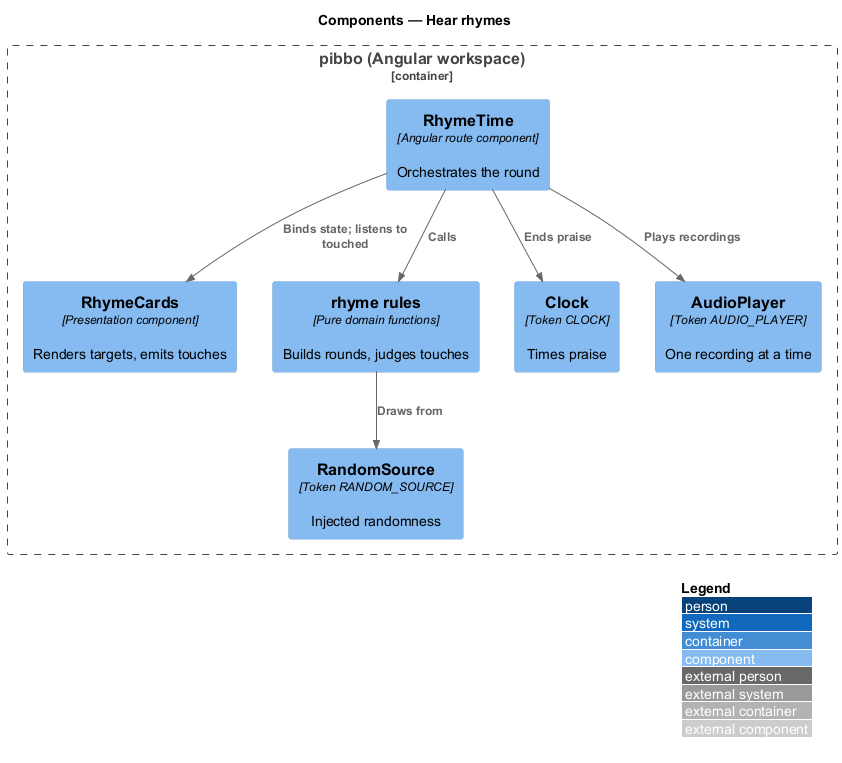

The diagram above was rendered by PlantUML. Its source (embedded in the PNG):
@startuml
!include <C4/C4_Component>
LAYOUT_WITH_LEGEND()
title Components — Hear rhymes
Container_Boundary(b, "pibbo (Angular workspace)") {
  Component(page, "RhymeTime", "Angular route component", "Orchestrates the round")
  Component(view, "RhymeCards", "Presentation component", "Renders targets, emits touches")
  Component(rules, "rhyme rules", "Pure domain functions", "Builds rounds, judges touches")
  Component(clock, "Clock", "Token CLOCK", "Times praise")
  Component(audio, "AudioPlayer", "Token AUDIO_PLAYER", "One recording at a time")
  Component(rnd, "RandomSource", "Token RANDOM_SOURCE", "Injected randomness")
}
Rel(page, view, "Binds state; listens to touched")
Rel(page, rules, "Calls")
Rel(rules, rnd, "Draws from")
Rel(page, audio, "Plays recordings")
Rel(page, clock, "Ends praise")
@enduml